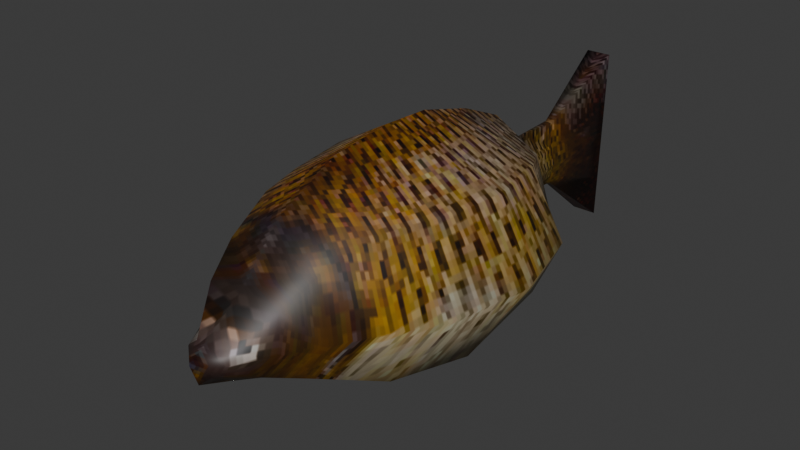 # Source: bigchungusfish.blend  (saved by Blender 4.2.66; exported with 4.5.12 LTS)
import bpy
from mathutils import Matrix  # noqa: F401  (used for matrix-valued properties, if any)

bpy.ops.wm.read_factory_settings(use_empty=True)
scene = bpy.context.scene
scene.name = 'Scene'

# ---- collections
col_collection = bpy.data.collections.new('Collection'); scene.collection.children.link(col_collection)

# ---- images (referenced by path relative to the original .blend; pixels are not part of the script)
import os
ASSET_DIR = os.environ.get("B2B_ASSET_DIR", "")  # directory of the original .blend (textures are referenced by path, not embedded)
HERE = os.path.dirname(os.path.abspath(__file__))  # packed textures are extracted next to this script under _unpacked/

def load_image(name, relpath, width, height, colorspace="sRGB"):
    """Load a texture the original file referenced (path relative to the .blend, or extracted next to this script)."""
    p = next((c for c in (os.path.join(HERE, relpath), os.path.join(ASSET_DIR, relpath)) if relpath and os.path.exists(c)), "")
    if p:
        img = bpy.data.images.load(p, check_existing=True)
        img.name = name
    else:  # same state as the original file: an image datablock whose file is absent (Cycles renders it pink)
        img = bpy.data.images.new(name, width, height)
        img.source = "FILE"
        img.filepath = "//" + (relpath or name)
    img.colorspace_settings.name = colorspace
    return img
img_image__3__png = load_image('image (3).png', '_unpacked/image__3_.c9a8d371.png', 409, 612, 'sRGB')

# ---- materials (node trees are filled in below, after node groups)
mat_material_001 = bpy.data.materials.new('Material.001')

# ---- material node trees
mat_material_001.use_nodes = True; mat_material_001.node_tree.nodes.clear()
_N = mat_material_001.node_tree.nodes; _L = mat_material_001.node_tree.links
n0 = _N.new('ShaderNodeBsdfPrincipled'); n0.name = 'Principled BSDF'; n0.location = (10, 300)
n1 = _N.new('ShaderNodeOutputMaterial'); n1.name = 'Material Output'; n1.location = (300, 300)
n2 = _N.new('ShaderNodeTexImage'); n2.name = 'Image Texture'; n2.location = (-526, 236)
n2.image = img_image__3__png
n3 = _N.new('ShaderNodeHueSaturation'); n3.name = 'Hue/Saturation/Value'; n3.location = (-235, 234)
n3.inputs[1].default_value = 2.0
n3.inputs[2].default_value = 0.4
_L.new(n0.outputs[0], n1.inputs[0])
_L.new(n3.outputs[0], n0.inputs[0])
_L.new(n2.outputs[0], n3.inputs[4])
n1.is_active_output = True

# ---- world
world_world = bpy.data.worlds.new('World'); scene.world = world_world
world_world.use_nodes = True; world_world.node_tree.nodes.clear()
_N = world_world.node_tree.nodes; _L = world_world.node_tree.links
n0 = _N.new('ShaderNodeOutputWorld'); n0.name = 'World Output'; n0.location = (300, 300)
n1 = _N.new('ShaderNodeBackground'); n1.name = 'Background'; n1.location = (10, 300)
n1.inputs[0].default_value = (0.05088, 0.05088, 0.05088, 1.0)
_L.new(n1.outputs[0], n0.inputs[0])
n0.is_active_output = True
world_world.color = (0.05088, 0.05088, 0.05088)
world_world.sun_shadow_jitter_overblur = 0.0

# ---- meshes
me_cube_001 = bpy.data.meshes.new('Cube.001')
me_cube_001.from_pydata([(0.0, 4.796, 0.2303), (0.0, 3.317, -0.8076), (0.0, -0.1835, -1.294), (0.0, -2.535, -0.4448), (0.0, -5.431, 0.7134), (0.0, -2.968, 3.531), (0.0, -5.615, 1.267), (0.0, -4.103, 2.355), (0.0, 5.451, 0.7964), (0.1021, 7.164, 0.7022), (0.0, -1.267, 4.328), (0.0, 0.3794, 4.511), (0.0, 4.603, 3.45), (0.0, 5.622, 2.551), (0.1021, 7.09, 2.502), (0.0, 9.459, 3.842), (0.0, 9.378, -1.009), (0.0, 9.419, 1.416), (0.342, 9.459, 3.842), (0.342, 9.378, -1.009), (0.342, 9.419, 1.416), (0.5879, -5.135, 1.27), (1.587, -3.371, 1.27), (2.959, -1.118, 1.27), (3.41, 1.195, 1.27), (2.842, 3.449, 1.27), (1.548, 4.843, 1.27), (0.6434, 5.447, 1.459), (0.2458, 7.124, 1.303), (0.0, 7.09, 2.502), (0.0, 7.171, 0.7022), (0.0, -3.94, 0.1105), (0.0, 1.692, 4.452), (0.0, 3.28, 4.021), (0.0, 9.397, 0.1296), (0.342, 9.397, 0.1296), (0.1695, 7.146, 0.9841), (0.5018, 5.449, 1.031), (2.126, 3.379, -0.3222), (1.297, 4.747, 0.5282), (2.327, 0.4635, -0.6288), (1.985, -1.87, -0.2249), (1.226, -3.602, 0.4427), (0.276, -5.246, 0.9494), (0.0, -3.237, -0.1671), (2.273, -2.244, 1.27), (1.605, -2.736, 0.1089), (1.088, -4.253, 1.27), (0.0, -4.642, 0.3881), (0.751, -4.424, 0.696), (0.0, -5.158, 1.578), (0.0, 9.436, 2.467), (0.342, 9.436, 2.467), (0.1835, 7.109, 1.822), (0.4424, 5.523, 1.844), (1.152, 4.739, 2.665), (2.049, -0.469, 3.145), (2.394, 1.41, 3.119), (1.923, 3.375, 2.991), (1.661, -1.787, 3.159), (1.272, -3.197, 2.72), (0.9887, -4.09, 2.162), (0.3332, -5.145, 1.403)], [], [(34, 17, 20, 35), (51, 15, 18, 52), (30, 16, 19, 9), (13, 14, 29), (52, 18, 14, 53), (35, 36, 9, 19), (15, 29, 14, 18), (36, 28, 27, 37), (53, 54, 27, 28), (9, 8, 30), (54, 55, 26, 27), (37, 27, 26, 39), (39, 26, 25, 38), (38, 25, 24, 40), (40, 24, 23, 41), (46, 45, 22, 42), (49, 43, 4, 48), (4, 43, 6), (47, 21, 43, 49), (44, 46, 42, 31), (2, 40, 41, 3), (1, 38, 40, 2), (0, 39, 38, 1), (8, 37, 39, 0), (9, 36, 37, 8), (20, 28, 36, 35), (16, 34, 35, 19), (55, 12, 33, 58), (58, 33, 32, 57), (57, 32, 11, 56), (3, 41, 46, 44), (41, 23, 45, 46), (56, 59, 45, 23), (59, 60, 22, 45), (22, 47, 49, 42), (42, 49, 48, 31), (60, 61, 47, 22), (43, 21, 6), (62, 61, 7, 50), (21, 47, 61, 62), (5, 7, 61, 60), (10, 5, 60, 59), (11, 10, 59, 56), (24, 57, 56, 23), (25, 58, 57, 24), (26, 55, 58, 25), (13, 12, 55, 54), (14, 13, 54, 53), (20, 52, 53, 28), (17, 51, 52, 20), (62, 6, 21), (6, 62, 50)])
me_cube_001.polygons.foreach_set('use_smooth', [True] * 52)
_uv = me_cube_001.uv_layers.new(name='UVMap')
_uv.uv.foreach_set('vector', [0.4348, 0.9252, 0.5298, 0.9081, 0.5299, 0.8979, 0.4392, 0.906, 0.6257, 0.9442, 0.7167, 0.9439, 0.69, 0.9326, 0.6172, 0.9264, 0.4576, 0.8023, 0.2957, 0.9264, 0.3305, 0.9196, 0.4683, 0.8034, 0.6168, 0.6979, 0.5885, 0.7988, 0.5906, 0.7968, 0.6172, 0.9264, 0.69, 0.9326, 0.5885, 0.7988, 0.5588, 0.802, 0.4392, 0.906, 0.4959, 0.801, 0.4683, 0.8034, 0.3305, 0.9196, 0.7167, 0.9439, 0.5906, 0.7968, 0.5885, 0.7988, 0.69, 0.9326, 0.4959, 0.801, 0.5211, 0.8007, 0.5132, 0.6745, 0.4789, 0.6782, 0.5588, 0.802, 0.5496, 0.6839, 0.5132, 0.6745, 0.5211, 0.8007, 0.4683, 0.8034, 0.4416, 0.6903, 0.4576, 0.8023, 0.5496, 0.6839, 0.5879, 0.6117, 0.5043, 0.6046, 0.5132, 0.6745, 0.4789, 0.6782, 0.5132, 0.6745, 0.5043, 0.6046, 0.4592, 0.6051, 0.4592, 0.6051, 0.5043, 0.6046, 0.5073, 0.518, 0.4299, 0.5196, 0.4299, 0.5196, 0.5073, 0.518, 0.5085, 0.4317, 0.4365, 0.4144, 0.4365, 0.4144, 0.5085, 0.4317, 0.5095, 0.3335, 0.4591, 0.3241, 0.4789, 0.2868, 0.528, 0.2731, 0.5304, 0.2088, 0.4618, 0.224, 0.4735, 0.1489, 0.4844, 0.09797, 0.4549, 0.08392, 0.4289, 0.1181, 0.4549, 0.08392, 0.4844, 0.09797, 0.4871, 0.06095, 0.5039, 0.1432, 0.5079, 0.1063, 0.4844, 0.09797, 0.4735, 0.1489, 0.433, 0.2603, 0.4789, 0.2868, 0.4618, 0.224, 0.3961, 0.1876, 0.3489, 0.405, 0.4365, 0.4144, 0.4591, 0.3241, 0.409, 0.3355, 0.3518, 0.5512, 0.4299, 0.5196, 0.4365, 0.4144, 0.3489, 0.405, 0.3978, 0.6499, 0.4592, 0.6051, 0.4299, 0.5196, 0.3518, 0.5512, 0.4416, 0.6903, 0.4789, 0.6782, 0.4592, 0.6051, 0.3978, 0.6499, 0.4683, 0.8034, 0.4959, 0.801, 0.4789, 0.6782, 0.4416, 0.6903, 0.5299, 0.8979, 0.5211, 0.8007, 0.4959, 0.801, 0.4392, 0.906, 0.2957, 0.9264, 0.4348, 0.9252, 0.4392, 0.906, 0.3305, 0.9196, 0.5879, 0.6117, 0.6732, 0.6398, 0.7082, 0.5705, 0.5968, 0.5335, 0.5968, 0.5335, 0.7082, 0.5705, 0.7471, 0.4708, 0.5983, 0.4432, 0.5983, 0.4432, 0.7471, 0.4708, 0.7527, 0.3869, 0.6061, 0.3556, 0.409, 0.3355, 0.4591, 0.3241, 0.4789, 0.2868, 0.433, 0.2603, 0.4591, 0.3241, 0.5095, 0.3335, 0.528, 0.2731, 0.4789, 0.2868, 0.6061, 0.3556, 0.6064, 0.2862, 0.528, 0.2731, 0.5095, 0.3335, 0.6064, 0.2862, 0.5776, 0.2093, 0.5304, 0.2088, 0.528, 0.2731, 0.5304, 0.2088, 0.5039, 0.1432, 0.4735, 0.1489, 0.4618, 0.224, 0.4618, 0.224, 0.4735, 0.1489, 0.4289, 0.1181, 0.3961, 0.1876, 0.5776, 0.2093, 0.5506, 0.1365, 0.5039, 0.1432, 0.5304, 0.2088, 0.4844, 0.09797, 0.5079, 0.1063, 0.4871, 0.06095, 0.5163, 0.09996, 0.5506, 0.1365, 0.5614, 0.1212, 0.529, 0.09236, 0.5079, 0.1063, 0.5039, 0.1432, 0.5506, 0.1365, 0.5163, 0.09996, 0.6443, 0.1946, 0.5614, 0.1212, 0.5506, 0.1365, 0.5776, 0.2093, 0.7381, 0.2937, 0.6443, 0.1946, 0.5776, 0.2093, 0.6064, 0.2862, 0.7527, 0.3869, 0.7381, 0.2937, 0.6064, 0.2862, 0.6061, 0.3556, 0.5085, 0.4317, 0.5983, 0.4432, 0.6061, 0.3556, 0.5095, 0.3335, 0.5073, 0.518, 0.5968, 0.5335, 0.5983, 0.4432, 0.5085, 0.4317, 0.5043, 0.6046, 0.5879, 0.6117, 0.5968, 0.5335, 0.5073, 0.518, 0.6168, 0.6979, 0.6732, 0.6398, 0.5879, 0.6117, 0.5496, 0.6839, 0.5885, 0.7988, 0.6168, 0.6979, 0.5496, 0.6839, 0.5588, 0.802, 0.5299, 0.8979, 0.6172, 0.9264, 0.5588, 0.802, 0.5211, 0.8007, 0.5298, 0.9081, 0.6257, 0.9442, 0.6172, 0.9264, 0.5299, 0.8979, 0.5163, 0.09996, 0.4871, 0.06095, 0.5079, 0.1063, 0.4871, 0.06095, 0.5163, 0.09996, 0.529, 0.09236])
me_cube_001.materials.append(mat_material_001)
me_cube_001.update()
arm_armature = bpy.data.armatures.new('Armature')  # bones are not reproduced

# ---- objects
ob_cube = bpy.data.objects.new('Cube', me_cube_001)
ob_armature = bpy.data.objects.new('Armature', arm_armature)

# ---- transforms, parenting, visibility, modifiers, constraints
ob_cube.parent = ob_armature
ob_cube.location = (0.0, 0.0, 0.0)
_vg = ob_cube.vertex_groups.new(name='Bone')
for _i, _w in zip([0, 1, 2, 3, 4, 5, 6, 7, 8, 9, 10, 11, 12, 13, 14, 21, 22, 23, 24, 25, 26, 27, 29, 30, 31, 32, 33, 36, 37, 38, 39, 40, 41, 42, 43, 44, 45, 46, 47, 48, 49, 50, 54, 55, 56, 57, 58, 59, 60, 61, 62], [0.9858, 0.9961, 0.9994, 0.9999, 1.0, 0.9997, 1.0, 0.9999, 0.9556, 0.006903, 0.9992, 0.9983, 0.98, 0.9225, 0.02966, 1.0, 1.0, 0.9997, 0.9992, 0.9974, 0.9912, 0.9721, 0.03328, 0.00446, 1.0, 0.9966, 0.9921, 0.007158, 0.9567, 0.9975, 0.9907, 0.9994, 0.9998, 1.0, 1.0, 0.9999, 0.9999, 0.9999, 1.0, 1.0, 1.0, 1.0, 0.9672, 0.9882, 0.9995, 0.9988, 0.9963, 0.9998, 0.9999, 1.0, 1.0]): _vg.add([_i], _w, 'REPLACE')
_vg = ob_cube.vertex_groups.new(name='Bone.001')
for _i, _w in zip([8, 9, 13, 14, 15, 16, 17, 18, 19, 20, 27, 28, 29, 30, 34, 35, 36, 37, 51, 52, 53, 54], [0.03884, 0.9715, 0.07749, 0.9602, 0.9955, 0.9953, 0.9995, 0.9958, 0.9957, 0.9994, 0.005897, 0.9782, 0.9584, 0.9728, 0.9952, 0.9947, 0.9714, 0.03656, 0.9969, 0.9965, 0.9908, 0.01561]): _vg.add([_i], _w, 'REPLACE')
_m = ob_cube.modifiers.new('Mirror', 'MIRROR')
_m.use_clip = True
_m = ob_cube.modifiers.new('Armature', 'ARMATURE')
_m.object = ob_armature
_m = ob_cube.modifiers.new('Triangulate', 'TRIANGULATE')
ob_armature.location = (0.0, 0.0, 0.0)

# ---- collection membership
col_collection.objects.link(ob_cube)
col_collection.objects.link(ob_armature)

# ---- scene / render settings (as saved in the file)
scene.frame_start = 1; scene.frame_end = 18; scene.frame_set(18)
scene.render.engine = 'BLENDER_EEVEE_NEXT'
bpy.context.view_layer.update()

# ---- added for rendering (the .blend has no active camera and no usable light): camera, sun
cam_auto = bpy.data.cameras.new('AutoCamera')
cam_auto.lens = 50.0
cam_auto.sensor_width = 36.0
cam_auto.clip_end = 1000.0
ob_auto_camera = bpy.data.objects.new('AutoCamera', cam_auto)
scene.collection.objects.link(ob_auto_camera)
ob_auto_camera.location = (14.7677, -16.888, 13.6548)
ob_auto_camera.rotation_euler = (1.09748, -7.21219e-08, 0.694738)
scene.camera = ob_auto_camera
light_auto_sun = bpy.data.lights.new('AutoSun', 'SUN')
light_auto_sun.energy = 3.0
light_auto_sun.angle = 0.0523599
ob_auto_sun = bpy.data.objects.new('AutoSun', light_auto_sun)
scene.collection.objects.link(ob_auto_sun)
ob_auto_sun.rotation_euler = (0.872665, 0.174533, 0.523599)
bpy.context.view_layer.update()
